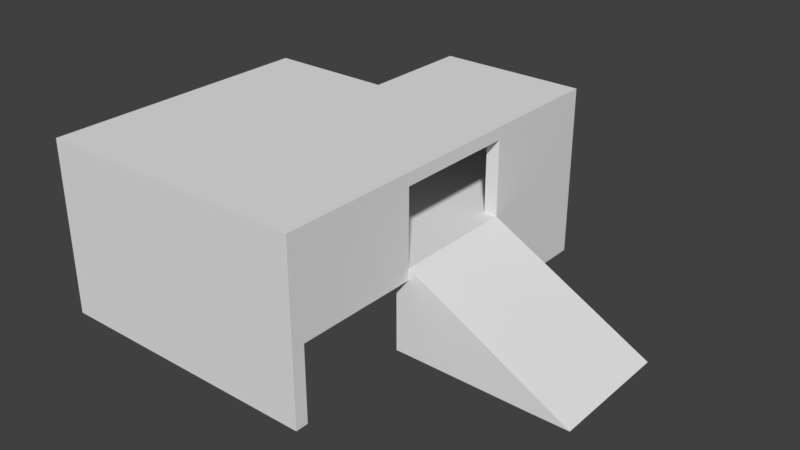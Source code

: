 # Source: house.blend  (saved by Blender 2.79.0; exported with 4.5.12 LTS)
import bpy
from mathutils import Matrix  # noqa: F401  (used for matrix-valued properties, if any)

bpy.ops.wm.read_factory_settings(use_empty=True)
scene = bpy.context.scene
scene.name = 'Scene'

# ---- collections
col_collection_1 = bpy.data.collections.new('Collection 1'); scene.collection.children.link(col_collection_1)

# ---- world
world_world = bpy.data.worlds.new('World'); scene.world = world_world
world_world.color = (0.05088, 0.05088, 0.05088)
world_world.use_sun_shadow = False
world_world.sun_shadow_jitter_overblur = 0.0
world_world.cycles.sampling_method = 'MANUAL'
world_world.light_settings.ao_factor = 0.1565
world_world.light_settings.distance = 2.5

# ---- meshes
me_plane_002 = bpy.data.meshes.new('Plane.002')
me_plane_002.from_pydata([(-1.103, -1.102, 2.98e-08), (1.103, -1.102, 0.0), (-1.103, 1.1, 2.98e-08), (1.103, 1.0, 0.0), (0.0, -1.102, 0.0), (-0.1043, 1.099, 0.0), (1.103, 2.0, 0.0), (-0.1043, 2.0, 0.0), (-1.103, 1.49e-08, 2.98e-08), (1.103, 0.0, 0.0), (-1.103, 1.49e-08, 0.6), (-1.103, -1.102, 0.6), (0.0, -1.102, 0.6), (1.103, -1.102, 0.6), (1.103, 0.0, 0.6), (1.103, 1.0, 0.6), (-0.1043, 1.099, 0.6), (-1.103, 1.1, 0.6), (1.103, 2.0, 0.6), (-0.1043, 2.0, 0.6), (-1.007, -1.003, 0.0), (1.103, -1.0, 0.0), (-1.103, 1.0, 2.98e-08), (0.9963, 1.0, 0.0), (0.0, -1.003, 0.0), (0.0, 1.0, 0.0), (0.9963, 2.0, 0.0), (0.0, 2.0, 0.0), (-1.007, 0.0, 0.0), (0.9963, 0.0, 0.0), (-1.007, 0.0, 0.6), (-1.007, -1.003, 0.6), (0.0, -1.003, 0.6), (1.103, -1.0, 0.6), (0.9963, 0.0, 0.6), (0.9963, 1.0, 0.6), (0.0, 1.0, 0.6), (-1.103, 1.0, 0.6), (0.9963, 2.0, 0.6), (0.0, 2.0, 0.6), (-1.103, 1.49e-08, 0.6917), (-1.103, -1.102, 0.6917), (0.0, -1.102, 0.6917), (1.103, -1.102, 0.6917), (1.103, 0.0, 0.6917), (1.103, 1.0, 0.6917), (-0.1043, 1.099, 0.6917), (-1.103, 1.1, 0.6917), (-0.1043, 2.0, 0.6917), (1.103, 2.0, 0.6917), (-1.007, 0.0, 0.6917), (-1.007, -1.003, 0.6917), (0.0, -1.003, 0.6917), (1.103, -1.0, 0.6917), (0.9963, 0.0, 0.6917), (0.9963, 1.0, 0.6917), (0.0, 1.0, 0.6917), (-1.103, 1.0, 0.6917), (0.0, 2.0, 0.6917), (0.9963, 2.0, 0.6917), (-1.007, 1.099, 0.0), (-1.007, 1.099, 0.6), (-1.007, 1.0, 0.0), (-1.007, 1.0, 0.6), (-1.007, 1.099, 0.6917), (-1.007, 1.0, 0.6917), (0.9963, -1.102, 0.0), (0.9963, -1.102, 0.6), (0.9963, -1.003, 0.0), (0.9963, -1.003, 0.6), (0.9963, -1.102, 0.6917), (0.9963, -1.003, 0.6917), (0.0, -0.01497, 0.6), (0.0, -0.03019, 0.6917), (-0.1043, 1.908, 0.0), (1.103, 1.898, 0.0), (-0.1043, 1.908, 0.6), (1.103, 1.898, 0.6), (0.0, 1.898, 0.0), (0.9963, 1.898, 0.0), (0.0, 1.898, 0.6), (0.9963, 1.898, 0.6), (-0.1043, 1.908, 0.6917), (1.103, 1.898, 0.6917), (0.0, 1.898, 0.6917), (0.9963, 1.898, 0.6917), (-1.103, 1.49e-08, 1.292), (-1.103, -1.102, 1.292), (0.9963, -1.102, 1.292), (1.103, -1.102, 1.292), (1.103, 0.0, 1.292), (1.103, 1.0, 1.292), (-1.007, 1.099, 1.292), (-1.103, 1.1, 1.292), (0.0, -1.102, 1.292), (-0.1043, 1.908, 1.292), (-0.1043, 1.099, 1.292), (1.103, 1.898, 1.292), (1.103, 2.0, 1.292), (-1.007, 0.0, 1.292), (-1.007, -1.003, 1.292), (0.9963, -1.003, 1.292), (1.103, -1.0, 1.292), (0.9963, 0.0, 1.292), (0.9963, 1.0, 1.292), (-1.007, 1.0, 1.292), (-1.103, 1.0, 1.292), (0.0, -1.003, 1.292), (0.0, 1.898, 1.292), (0.0, 1.0, 1.292), (0.9963, 1.898, 1.292), (0.9963, 2.0, 1.292), (-0.1043, 2.0, 1.292), (0.0, 2.0, 1.292), (-1.103, 1.49e-08, 1.391), (-1.103, -1.102, 1.391), (0.9963, -1.102, 1.391), (1.103, -1.102, 1.391), (1.103, 0.0, 1.391), (1.103, 1.0, 1.391), (-1.007, 1.099, 1.391), (-1.103, 1.1, 1.391), (0.0, -1.102, 1.391), (-0.1043, 1.908, 1.391), (-0.1043, 1.099, 1.391), (1.103, 1.898, 1.391), (1.103, 2.0, 1.391), (-1.007, 0.0, 1.391), (-1.007, -1.003, 1.391), (0.9963, -1.003, 1.391), (1.103, -1.0, 1.391), (0.9963, 0.0, 1.391), (0.9963, 1.0, 1.391), (-1.007, 1.0, 1.391), (-1.103, 1.0, 1.391), (0.0, -1.003, 1.391), (0.0, 1.898, 1.391), (0.0, 1.0, 1.391), (0.9963, 1.898, 1.391), (0.9963, 2.0, 1.391), (-0.1043, 2.0, 1.391), (0.0, 2.0, 1.391), (-0.031, 0.0, 1.292), (-0.05515, 0.0, 1.391), (2.101, 0.0, -0.009043), (2.101, 1.0, -0.009043), (2.41, 0.0, -0.009043), (2.41, 1.0, -0.009043)], [], [(15, 145, 3), (75, 6, 18, 77), (60, 2, 17, 61), (8, 0, 11, 10), (0, 4, 12, 11), (66, 1, 13, 67), (74, 5, 16, 76), (29, 34, 35, 23), (79, 81, 38, 26), (62, 63, 37, 22), (28, 30, 31, 20), (20, 31, 32, 24), (68, 69, 33, 21), (78, 80, 36, 25), (0, 8, 28, 20), (66, 4, 24, 68), (3, 9, 29, 23), (60, 5, 25, 62), (4, 0, 20, 24), (74, 7, 27, 78), (75, 3, 23, 79), (76, 16, 46, 82), (54, 71, 101, 103), (11, 12, 42, 41), (25, 36, 63, 62), (12, 67, 70, 42), (61, 17, 47, 64), (2, 60, 62, 22), (9, 14, 34, 29), (18, 6, 26, 38), (17, 2, 22, 37), (8, 10, 30, 28), (7, 19, 39, 27), (13, 1, 21, 33), (41, 42, 94, 87), (43, 53, 102, 89), (48, 82, 95, 112), (64, 47, 93, 92), (53, 44, 90, 102), (54, 103, 90, 44), (70, 43, 89, 88), (1, 66, 68, 21), (77, 18, 49, 83), (17, 37, 57, 47), (65, 56, 109, 105), (18, 38, 59, 49), (10, 11, 41, 40), (39, 19, 48, 58), (67, 13, 43, 70), (16, 61, 64, 46), (15, 45, 147, 145), (13, 33, 53, 43), (5, 60, 61, 16), (24, 32, 69, 68), (4, 66, 67, 12), (53, 33, 14, 44), (40, 41, 87, 86), (57, 37, 10, 40), (46, 64, 92, 96), (58, 59, 38, 39), (80, 81, 35, 36), (72, 32, 31, 30), (36, 72, 30, 63), (63, 30, 10, 37), (73, 50, 51, 52), (56, 65, 50, 73), (54, 55, 56, 73), (84, 56, 55, 85), (34, 72, 36, 35), (32, 72, 34, 69), (69, 34, 14, 33), (52, 71, 54, 73), (56, 84, 108, 109), (39, 38, 81, 80), (15, 77, 83, 45), (52, 51, 100, 107), (71, 52, 107, 101), (19, 76, 82, 48), (6, 75, 79, 26), (5, 74, 78, 25), (27, 39, 80, 78), (23, 35, 81, 79), (7, 74, 76, 19), (3, 75, 77, 15), (91, 97, 125, 119), (143, 135, 129, 131), (98, 111, 139, 126), (112, 95, 123, 140), (93, 106, 134, 121), (111, 113, 141, 139), (135, 143, 127, 128), (127, 143, 137, 133), (97, 98, 126, 125), (106, 86, 114, 134), (95, 96, 124, 123), (137, 143, 131, 132), (87, 94, 122, 115), (89, 102, 130, 117), (45, 83, 97, 91), (82, 46, 96, 95), (57, 40, 86, 106), (83, 49, 98, 97), (85, 55, 104, 110), (51, 50, 99, 100), (50, 65, 105, 99), (84, 85, 110, 108), (47, 57, 106, 93), (49, 59, 111, 98), (42, 70, 88, 94), (45, 55, 54, 44), (59, 58, 113, 111), (58, 48, 112, 113), (104, 55, 45, 91), (122, 116, 129, 135), (114, 115, 128, 127), (116, 117, 130, 129), (118, 119, 132, 131), (120, 121, 134, 133), (115, 122, 135, 128), (123, 124, 137, 136), (125, 126, 139, 138), (124, 120, 133, 137), (129, 130, 118, 131), (133, 134, 114, 127), (141, 136, 138, 139), (119, 125, 138, 132), (140, 123, 136, 141), (113, 112, 140, 141), (96, 92, 120, 124), (136, 137, 132, 138), (108, 110, 104, 109), (103, 142, 109, 104), (109, 142, 99, 105), (99, 142, 107, 100), (86, 87, 115, 114), (94, 88, 116, 122), (88, 89, 117, 116), (142, 103, 101, 107), (90, 91, 119, 118), (92, 93, 121, 120), (102, 90, 118, 130), (91, 90, 103, 104), (144, 145, 147, 146), (45, 44, 146, 147), (44, 14, 144, 146), (3, 145, 144, 9), (9, 144, 14)])
me_plane_002.use_remesh_preserve_volume = False
me_plane_002.use_remesh_preserve_attributes = False
me_plane_002.use_mirror_vertex_groups = False
me_plane_002.update()

# ---- objects
ob_plane = bpy.data.objects.new('Plane', me_plane_002)

# ---- transforms, parenting, visibility, modifiers, constraints
ob_plane.location = (0.0, 0.0, 0.0)
ob_plane.scale = (5.0, 5.0, 5.0)
ob_plane.lineart.crease_threshold = 0.0

# ---- collection membership
col_collection_1.objects.link(ob_plane)

# ---- scene / render settings (as saved in the file)
scene.frame_start = 1; scene.frame_end = 250; scene.frame_set(1)
scene.render.engine = 'CYCLES'
scene.render.resolution_percentage = 50
scene.render.dither_intensity = 0.0
scene.cycles.use_denoising = False
scene.cycles.samples = 128
scene.cycles.sampling_pattern = 'TABULATED_SOBOL'
scene.cycles.use_adaptive_sampling = False
scene.cycles.use_light_tree = False
scene.cycles.blur_glossy = 0.0
scene.cycles.sample_clamp_indirect = 0.0
scene.view_settings.view_transform = 'Standard'
bpy.context.view_layer.update()

# ---- added for rendering (the .blend has no active camera and no usable light): camera, sun
cam_auto = bpy.data.cameras.new('AutoCamera')
cam_auto.lens = 50.0
cam_auto.sensor_width = 36.0
cam_auto.clip_end = 1000.0
ob_auto_camera = bpy.data.objects.new('AutoCamera', cam_auto)
scene.collection.objects.link(ob_auto_camera)
ob_auto_camera.location = (25.895, -24.91, 21.5584)
ob_auto_camera.rotation_euler = (1.09748, -7.21219e-08, 0.694738)
scene.camera = ob_auto_camera
light_auto_sun = bpy.data.lights.new('AutoSun', 'SUN')
light_auto_sun.energy = 3.0
light_auto_sun.angle = 0.0523599
ob_auto_sun = bpy.data.objects.new('AutoSun', light_auto_sun)
scene.collection.objects.link(ob_auto_sun)
ob_auto_sun.rotation_euler = (0.872665, 0.174533, 0.523599)
bpy.context.view_layer.update()
